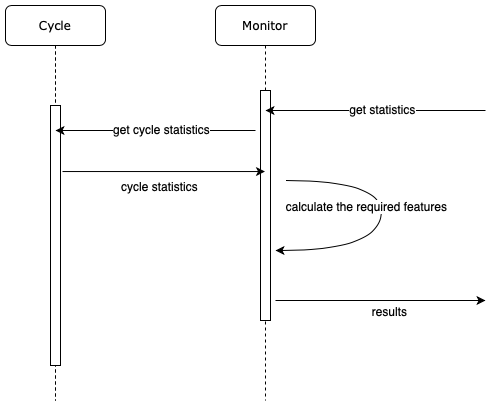

The diagram above was exported from draw.io. Its source (the exported page's mxGraphModel, read from the mxfile embedded in the PNG):
<mxGraphModel dx="946" dy="662" grid="1" gridSize="10" guides="1" tooltips="1" connect="1" arrows="1" fold="1" page="1" pageScale="1" pageWidth="827" pageHeight="1169" math="0" shadow="0">
  <root>
    <mxCell id="Z69lQc7ZImoNRh5C7_ro-0" />
    <mxCell id="Z69lQc7ZImoNRh5C7_ro-1" parent="Z69lQc7ZImoNRh5C7_ro-0" />
    <mxCell id="xYW_QhF-wE4GOEHVZ44Y-0" value="&lt;span style=&quot;text-align: left&quot;&gt;Monitor&lt;/span&gt;" style="shape=umlLifeline;perimeter=lifelinePerimeter;whiteSpace=wrap;html=1;container=1;collapsible=0;recursiveResize=0;outlineConnect=0;rounded=1;shadow=0;comic=0;labelBackgroundColor=none;strokeWidth=1;fontFamily=Verdana;fontSize=12;align=center;" vertex="1" parent="Z69lQc7ZImoNRh5C7_ro-1">
      <mxGeometry x="370" y="75" width="100" height="395" as="geometry" />
    </mxCell>
    <mxCell id="xYW_QhF-wE4GOEHVZ44Y-1" value="" style="html=1;points=[];perimeter=orthogonalPerimeter;rounded=0;shadow=0;comic=0;labelBackgroundColor=none;strokeWidth=1;fontFamily=Verdana;fontSize=12;align=center;" vertex="1" parent="xYW_QhF-wE4GOEHVZ44Y-0">
      <mxGeometry x="45" y="85" width="10" height="230" as="geometry" />
    </mxCell>
    <mxCell id="fEY6tnEds2gFsMz09353-0" value="&lt;span style=&quot;text-align: left&quot;&gt;Cycle&lt;/span&gt;" style="shape=umlLifeline;perimeter=lifelinePerimeter;whiteSpace=wrap;html=1;container=1;collapsible=0;recursiveResize=0;outlineConnect=0;rounded=1;shadow=0;comic=0;labelBackgroundColor=none;strokeWidth=1;fontFamily=Verdana;fontSize=12;align=center;" vertex="1" parent="Z69lQc7ZImoNRh5C7_ro-1">
      <mxGeometry x="160" y="75" width="100" height="395" as="geometry" />
    </mxCell>
    <mxCell id="fEY6tnEds2gFsMz09353-1" value="" style="html=1;points=[];perimeter=orthogonalPerimeter;rounded=0;shadow=0;comic=0;labelBackgroundColor=none;strokeWidth=1;fontFamily=Verdana;fontSize=12;align=center;" vertex="1" parent="fEY6tnEds2gFsMz09353-0">
      <mxGeometry x="45" y="100" width="10" height="260" as="geometry" />
    </mxCell>
    <mxCell id="fEY6tnEds2gFsMz09353-11" value="" style="endArrow=classic;html=1;" edge="1" parent="Z69lQc7ZImoNRh5C7_ro-1">
      <mxGeometry width="50" height="50" relative="1" as="geometry">
        <mxPoint x="640" y="180" as="sourcePoint" />
        <mxPoint x="420" y="180" as="targetPoint" />
      </mxGeometry>
    </mxCell>
    <mxCell id="fEY6tnEds2gFsMz09353-12" value="get statistics" style="text;html=1;align=center;verticalAlign=middle;resizable=0;points=[];labelBackgroundColor=#ffffff;" vertex="1" connectable="0" parent="fEY6tnEds2gFsMz09353-11">
      <mxGeometry x="-0.0517" y="-2" relative="1" as="geometry">
        <mxPoint as="offset" />
      </mxGeometry>
    </mxCell>
    <mxCell id="fEY6tnEds2gFsMz09353-14" value="" style="endArrow=classic;html=1;" edge="1" parent="Z69lQc7ZImoNRh5C7_ro-1">
      <mxGeometry width="50" height="50" relative="1" as="geometry">
        <mxPoint x="410" y="200" as="sourcePoint" />
        <mxPoint x="210" y="200" as="targetPoint" />
      </mxGeometry>
    </mxCell>
    <mxCell id="fEY6tnEds2gFsMz09353-15" value="get cycle statistics" style="text;html=1;align=center;verticalAlign=middle;resizable=0;points=[];labelBackgroundColor=#ffffff;" vertex="1" connectable="0" parent="fEY6tnEds2gFsMz09353-14">
      <mxGeometry x="-0.0517" y="-2" relative="1" as="geometry">
        <mxPoint as="offset" />
      </mxGeometry>
    </mxCell>
    <mxCell id="fEY6tnEds2gFsMz09353-16" value="" style="endArrow=classic;html=1;exitX=1.2;exitY=0.254;exitDx=0;exitDy=0;exitPerimeter=0;" edge="1" parent="Z69lQc7ZImoNRh5C7_ro-1" source="fEY6tnEds2gFsMz09353-1" target="xYW_QhF-wE4GOEHVZ44Y-0">
      <mxGeometry width="50" height="50" relative="1" as="geometry">
        <mxPoint x="420" y="210" as="sourcePoint" />
        <mxPoint x="330" y="330" as="targetPoint" />
      </mxGeometry>
    </mxCell>
    <mxCell id="fEY6tnEds2gFsMz09353-17" value="cycle statistics" style="text;html=1;align=center;verticalAlign=middle;resizable=0;points=[];labelBackgroundColor=#ffffff;" vertex="1" connectable="0" parent="fEY6tnEds2gFsMz09353-16">
      <mxGeometry x="-0.0517" y="-2" relative="1" as="geometry">
        <mxPoint y="11.96" as="offset" />
      </mxGeometry>
    </mxCell>
    <mxCell id="Z0enrrEN9xuXWmrSNAtR-0" value="" style="curved=1;endArrow=classic;html=1;" edge="1" parent="Z69lQc7ZImoNRh5C7_ro-1">
      <mxGeometry width="50" height="50" relative="1" as="geometry">
        <mxPoint x="440.5" y="250" as="sourcePoint" />
        <mxPoint x="430" y="320" as="targetPoint" />
        <Array as="points">
          <mxPoint x="540.5" y="250" />
          <mxPoint x="530.5" y="320" />
        </Array>
      </mxGeometry>
    </mxCell>
    <mxCell id="Z0enrrEN9xuXWmrSNAtR-1" value="calculate the required features" style="text;html=1;align=center;verticalAlign=middle;resizable=0;points=[];labelBackgroundColor=#ffffff;" vertex="1" connectable="0" parent="Z0enrrEN9xuXWmrSNAtR-0">
      <mxGeometry x="-0.8239" y="-2" relative="1" as="geometry">
        <mxPoint x="55.5" y="23.000000000000004" as="offset" />
      </mxGeometry>
    </mxCell>
    <mxCell id="Z0enrrEN9xuXWmrSNAtR-2" value="" style="endArrow=classic;html=1;" edge="1" parent="Z69lQc7ZImoNRh5C7_ro-1">
      <mxGeometry width="50" height="50" relative="1" as="geometry">
        <mxPoint x="430" y="370" as="sourcePoint" />
        <mxPoint x="640" y="370" as="targetPoint" />
        <Array as="points">
          <mxPoint x="620" y="370" />
        </Array>
      </mxGeometry>
    </mxCell>
    <mxCell id="Z0enrrEN9xuXWmrSNAtR-3" value="results" style="text;html=1;align=center;verticalAlign=middle;resizable=0;points=[];labelBackgroundColor=#ffffff;" vertex="1" connectable="0" parent="Z0enrrEN9xuXWmrSNAtR-2">
      <mxGeometry x="-0.0517" y="-2" relative="1" as="geometry">
        <mxPoint x="13.5" y="8" as="offset" />
      </mxGeometry>
    </mxCell>
  </root>
</mxGraphModel>